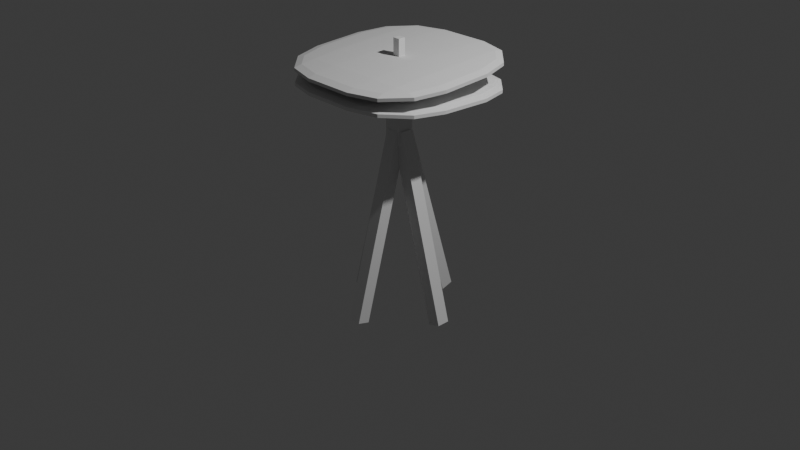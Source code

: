 # Source: plates.blend  (saved by Blender 4.5.90; exported with 4.5.12 LTS)
import bpy
from mathutils import Matrix  # noqa: F401  (used for matrix-valued properties, if any)

bpy.ops.wm.read_factory_settings(use_empty=True)
scene = bpy.context.scene
scene.name = 'Scene'

# ---- collections
col_collection = bpy.data.collections.new('Collection'); scene.collection.children.link(col_collection)

# ---- world
world_world = bpy.data.worlds.new('World'); scene.world = world_world
world_world.use_nodes = True; world_world.node_tree.nodes.clear()
_N = world_world.node_tree.nodes; _L = world_world.node_tree.links
n0 = _N.new('ShaderNodeOutputWorld'); n0.name = 'World Output'; n0.location = (200, 100)
n1 = _N.new('ShaderNodeBackground'); n1.name = 'Background'; n1.location = (-200, 100)
n1.inputs[0].default_value = (0.05088, 0.05088, 0.05088, 1.0)
_L.new(n1.outputs[0], n0.inputs[0])
n0.is_active_output = True
world_world.color = (0.05088, 0.05088, 0.05088)
world_world.sun_shadow_jitter_overblur = 0.0

# ---- cameras
cam_camera = bpy.data.cameras.new('Camera')
cam_camera.clip_end = 100.0
cam_camera.ortho_scale = 7.314

# ---- lights
light_light = bpy.data.lights.new('Light', 'POINT')
light_light.energy = 1000.0
light_light.shadow_soft_size = 0.1

# ---- meshes
me_cube_004 = bpy.data.meshes.new('Cube.004')
me_cube_004.from_pydata([(-1.0, -1.0, -1.0), (-1.0, -1.0, 1.0), (-1.0, 1.0, -1.0), (-1.0, 1.0, 1.0), (1.0, -1.0, -1.0), (1.0, -1.0, 1.0), (1.0, 1.0, -1.0), (1.0, 1.0, 1.0)], [], [(0, 1, 3, 2), (2, 3, 7, 6), (6, 7, 5, 4), (4, 5, 1, 0), (2, 6, 4, 0), (7, 3, 1, 5)])
_uv = me_cube_004.uv_layers.new(name='UVMap')
_uv.uv.foreach_set('vector', [0.375, 0.0, 0.625, 0.0, 0.625, 0.25, 0.375, 0.25, 0.375, 0.25, 0.625, 0.25, 0.625, 0.5, 0.375, 0.5, 0.375, 0.5, 0.625, 0.5, 0.625, 0.75, 0.375, 0.75, 0.375, 0.75, 0.625, 0.75, 0.625, 1.0, 0.375, 1.0, 0.125, 0.5, 0.375, 0.5, 0.375, 0.75, 0.125, 0.75, 0.625, 0.5, 0.875, 0.5, 0.875, 0.75, 0.625, 0.75])
me_cube_004.update()
me_cube_003 = bpy.data.meshes.new('Cube.003')
me_cube_003.from_pydata([(-1.0, -1.0, -1.0), (-1.0, -1.0, 1.0), (-1.0, 1.0, -1.0), (-1.0, 1.0, 1.0), (1.0, -1.0, -1.0), (1.0, -1.0, 1.0), (1.0, 1.0, -1.0), (1.0, 1.0, 1.0)], [], [(0, 1, 3, 2), (2, 3, 7, 6), (6, 7, 5, 4), (4, 5, 1, 0), (2, 6, 4, 0), (7, 3, 1, 5)])
_uv = me_cube_003.uv_layers.new(name='UVMap')
_uv.uv.foreach_set('vector', [0.375, 0.0, 0.625, 0.0, 0.625, 0.25, 0.375, 0.25, 0.375, 0.25, 0.625, 0.25, 0.625, 0.5, 0.375, 0.5, 0.375, 0.5, 0.625, 0.5, 0.625, 0.75, 0.375, 0.75, 0.375, 0.75, 0.625, 0.75, 0.625, 1.0, 0.375, 1.0, 0.125, 0.5, 0.375, 0.5, 0.375, 0.75, 0.125, 0.75, 0.625, 0.5, 0.875, 0.5, 0.875, 0.75, 0.625, 0.75])
me_cube_003.update()
me_cube_002 = bpy.data.meshes.new('Cube.002')
me_cube_002.from_pydata([(-1.0, -1.0, -1.0), (-1.0, -1.0, 1.0), (-1.0, 1.0, -1.0), (-1.0, 1.0, 1.0), (1.0, -1.0, -1.0), (1.0, -1.0, 1.0), (1.0, 1.0, -1.0), (1.0, 1.0, 1.0)], [], [(0, 1, 3, 2), (2, 3, 7, 6), (6, 7, 5, 4), (4, 5, 1, 0), (2, 6, 4, 0), (7, 3, 1, 5)])
_uv = me_cube_002.uv_layers.new(name='UVMap')
_uv.uv.foreach_set('vector', [0.375, 0.0, 0.625, 0.0, 0.625, 0.25, 0.375, 0.25, 0.375, 0.25, 0.625, 0.25, 0.625, 0.5, 0.375, 0.5, 0.375, 0.5, 0.625, 0.5, 0.625, 0.75, 0.375, 0.75, 0.375, 0.75, 0.625, 0.75, 0.625, 1.0, 0.375, 1.0, 0.125, 0.5, 0.375, 0.5, 0.375, 0.75, 0.125, 0.75, 0.625, 0.5, 0.875, 0.5, 0.875, 0.75, 0.625, 0.75])
me_cube_002.update()
me_cube_001 = bpy.data.meshes.new('Cube.001')
me_cube_001.from_pydata([(-1.0, -1.0, -1.0), (-1.0, -1.0, 1.0), (-1.0, 1.0, -1.0), (-1.0, 1.0, 1.0), (1.0, -1.0, -1.0), (1.0, -1.0, 1.0), (1.0, 1.0, -1.0), (1.0, 1.0, 1.0)], [], [(0, 1, 3, 2), (2, 3, 7, 6), (6, 7, 5, 4), (4, 5, 1, 0), (2, 6, 4, 0), (7, 3, 1, 5)])
_uv = me_cube_001.uv_layers.new(name='UVMap')
_uv.uv.foreach_set('vector', [0.375, 0.0, 0.625, 0.0, 0.625, 0.25, 0.375, 0.25, 0.375, 0.25, 0.625, 0.25, 0.625, 0.5, 0.375, 0.5, 0.375, 0.5, 0.625, 0.5, 0.625, 0.75, 0.375, 0.75, 0.375, 0.75, 0.625, 0.75, 0.625, 1.0, 0.375, 1.0, 0.125, 0.5, 0.375, 0.5, 0.375, 0.75, 0.125, 0.75, 0.625, 0.5, 0.875, 0.5, 0.875, 0.75, 0.625, 0.75])
me_cube_001.update()
me_cube_005 = bpy.data.meshes.new('Cube.005')
me_cube_005.from_pydata([(-1.0, -1.0, -1.0), (-1.0, -1.0, 1.0), (-1.0, 1.0, -1.0), (-1.0, 1.0, 1.0), (1.0, -1.0, -1.0), (1.0, -1.0, 1.0), (1.0, 1.0, -1.0), (1.0, 1.0, 1.0)], [], [(0, 1, 3, 2), (2, 3, 7, 6), (6, 7, 5, 4), (4, 5, 1, 0), (2, 6, 4, 0), (7, 3, 1, 5)])
_uv = me_cube_005.uv_layers.new(name='UVMap')
_uv.uv.foreach_set('vector', [0.375, 0.0, 0.625, 0.0, 0.625, 0.25, 0.375, 0.25, 0.375, 0.25, 0.625, 0.25, 0.625, 0.5, 0.375, 0.5, 0.375, 0.5, 0.625, 0.5, 0.625, 0.75, 0.375, 0.75, 0.375, 0.75, 0.625, 0.75, 0.625, 1.0, 0.375, 1.0, 0.125, 0.5, 0.375, 0.5, 0.375, 0.75, 0.125, 0.75, 0.625, 0.5, 0.875, 0.5, 0.875, 0.75, 0.625, 0.75])
me_cube_005.update()
me_cube_006 = bpy.data.meshes.new('Cube.006')
me_cube_006.from_pydata([(-0.3004, -0.3004, -1.0), (-0.3004, -1.0, -0.3004), (-1.0, -0.3004, -0.3004), (-0.3004, -0.6498, -0.9065), (-0.6498, -0.3004, -0.9065), (-0.635, -0.635, -0.8158), (-0.6498, -0.9065, -0.3004), (-0.3004, -0.9065, -0.6498), (-0.635, -0.8158, -0.635), (-0.9065, -0.3004, -0.6498), (-0.9065, -0.6498, -0.3004), (-0.8158, -0.635, -0.635), (-0.3004, -1.0, 0.3004), (-0.3004, -0.3004, 1.0), (-1.0, -0.3004, 0.3004), (-0.3004, -0.9065, 0.6498), (-0.6498, -0.9065, 0.3004), (-0.635, -0.8158, 0.635), (-0.6498, -0.3004, 0.9065), (-0.3004, -0.6498, 0.9065), (-0.635, -0.635, 0.8158), (-0.9065, -0.6498, 0.3004), (-0.9065, -0.3004, 0.6498), (-0.8158, -0.635, 0.635), (-0.3004, 0.3004, -1.0), (-1.0, 0.3004, -0.3004), (-0.3004, 1.0, -0.3004), (-0.6498, 0.3004, -0.9065), (-0.3004, 0.6498, -0.9065), (-0.635, 0.635, -0.8158), (-0.9065, 0.6498, -0.3004), (-0.9065, 0.3004, -0.6498), (-0.8158, 0.635, -0.635), (-0.3004, 0.9065, -0.6498), (-0.6498, 0.9065, -0.3004), (-0.635, 0.8158, -0.635), (-0.3004, 0.3004, 1.0), (-0.3004, 1.0, 0.3004), (-1.0, 0.3004, 0.3004), (-0.3004, 0.6498, 0.9065), (-0.6498, 0.3004, 0.9065), (-0.635, 0.635, 0.8158), (-0.6498, 0.9065, 0.3004), (-0.3004, 0.9065, 0.6498), (-0.635, 0.8158, 0.635), (-0.9065, 0.3004, 0.6498), (-0.9065, 0.6498, 0.3004), (-0.8158, 0.635, 0.635), (0.3004, -0.3004, -1.0), (1.0, -0.3004, -0.3004), (0.3004, -1.0, -0.3004), (0.6498, -0.3004, -0.9065), (0.3004, -0.6498, -0.9065), (0.635, -0.635, -0.8158), (0.9065, -0.6498, -0.3004), (0.9065, -0.3004, -0.6498), (0.8158, -0.635, -0.635), (0.3004, -0.9065, -0.6498), (0.6498, -0.9065, -0.3004), (0.635, -0.8158, -0.635), (0.3004, -0.3004, 1.0), (0.3004, -1.0, 0.3004), (1.0, -0.3004, 0.3004), (0.3004, -0.6498, 0.9065), (0.6498, -0.3004, 0.9065), (0.635, -0.635, 0.8158), (0.6498, -0.9065, 0.3004), (0.3004, -0.9065, 0.6498), (0.635, -0.8158, 0.635), (0.9065, -0.3004, 0.6498), (0.9065, -0.6498, 0.3004), (0.8158, -0.635, 0.635), (0.3004, 0.3004, -1.0), (0.3004, 1.0, -0.3004), (1.0, 0.3004, -0.3004), (0.3004, 0.6498, -0.9065), (0.6498, 0.3004, -0.9065), (0.635, 0.635, -0.8158), (0.6498, 0.9065, -0.3004), (0.3004, 0.9065, -0.6498), (0.635, 0.8158, -0.635), (0.9065, 0.3004, -0.6498), (0.9065, 0.6498, -0.3004), (0.8158, 0.635, -0.635), (0.3004, 0.3004, 1.0), (1.0, 0.3004, 0.3004), (0.3004, 1.0, 0.3004), (0.6498, 0.3004, 0.9065), (0.3004, 0.6498, 0.9065), (0.635, 0.635, 0.8158), (0.9065, 0.6498, 0.3004), (0.9065, 0.3004, 0.6498), (0.8158, 0.635, 0.635), (0.3004, 0.9065, 0.6498), (0.6498, 0.9065, 0.3004), (0.635, 0.8158, 0.635)], [], [(0, 3, 5, 4), (3, 7, 8, 5), (1, 6, 8, 7), (6, 10, 11, 8), (2, 9, 11, 10), (9, 4, 5, 11), (5, 8, 11), (12, 15, 17, 16), (15, 19, 20, 17), (13, 18, 20, 19), (18, 22, 23, 20), (14, 21, 23, 22), (21, 16, 17, 23), (17, 20, 23), (24, 27, 29, 28), (27, 31, 32, 29), (25, 30, 32, 31), (30, 34, 35, 32), (26, 33, 35, 34), (33, 28, 29, 35), (29, 32, 35), (36, 39, 41, 40), (39, 43, 44, 41), (37, 42, 44, 43), (42, 46, 47, 44), (38, 45, 47, 46), (45, 40, 41, 47), (41, 44, 47), (48, 51, 53, 52), (51, 55, 56, 53), (49, 54, 56, 55), (54, 58, 59, 56), (50, 57, 59, 58), (57, 52, 53, 59), (53, 56, 59), (60, 63, 65, 64), (63, 67, 68, 65), (61, 66, 68, 67), (66, 70, 71, 68), (62, 69, 71, 70), (69, 64, 65, 71), (65, 68, 71), (72, 75, 77, 76), (75, 79, 80, 77), (73, 78, 80, 79), (78, 82, 83, 80), (74, 81, 83, 82), (81, 76, 77, 83), (77, 80, 83), (84, 87, 89, 88), (87, 91, 92, 89), (85, 90, 92, 91), (90, 94, 95, 92), (86, 93, 95, 94), (93, 88, 89, 95), (89, 92, 95), (24, 0, 4, 27), (27, 4, 9, 31), (31, 9, 2, 25), (1, 12, 16, 6), (6, 16, 21, 10), (10, 21, 14, 2), (13, 36, 40, 18), (18, 40, 45, 22), (22, 45, 38, 14), (37, 26, 34, 42), (42, 34, 30, 46), (46, 30, 25, 38), (72, 24, 28, 75), (75, 28, 33, 79), (79, 33, 26, 73), (36, 84, 88, 39), (39, 88, 93, 43), (43, 93, 86, 37), (85, 74, 82, 90), (90, 82, 78, 94), (94, 78, 73, 86), (48, 72, 76, 51), (51, 76, 81, 55), (55, 81, 74, 49), (84, 60, 64, 87), (87, 64, 69, 91), (91, 69, 62, 85), (61, 50, 58, 66), (66, 58, 54, 70), (70, 54, 49, 62), (0, 48, 52, 3), (3, 52, 57, 7), (7, 57, 50, 1), (60, 13, 19, 63), (63, 19, 15, 67), (67, 15, 12, 61), (24, 72, 48, 0), (2, 14, 38, 25), (50, 61, 12, 1), (84, 36, 13, 60), (26, 37, 86, 73), (74, 85, 62, 49)])
_uv = me_cube_006.uv_layers.new(name='UVMap')
_uv.uv.foreach_set('vector', [0.2124, 0.6626, 0.2124, 0.75, 0.125, 0.7044, 0.125, 0.6626, 0.375, 0.9126, 0.4188, 0.9126, 0.4206, 1.0, 0.375, 1.0, 0.4624, 0.9126, 0.4624, 1.0, 0.4206, 1.0, 0.4188, 0.9126, 0.4624, 0.0, 0.4624, 0.04378, 0.4206, 0.04563, 0.4206, 0.0, 0.4624, 0.08745, 0.4188, 0.08745, 0.4206, 0.04563, 0.4624, 0.04378, 0.4188, 0.08745, 0.375, 0.08745, 0.375, 0.04563, 0.4206, 0.04563, 0.375, 0.04563, 0.4206, 0.0, 0.4206, 0.04563, 0.5376, 0.9126, 0.5812, 0.9126, 0.5794, 1.0, 0.5376, 1.0, 0.5812, 0.9126, 0.625, 0.9126, 0.625, 1.0, 0.5794, 1.0, 0.7876, 0.6626, 0.875, 0.6626, 0.875, 0.7044, 0.7876, 0.75, 0.625, 0.08745, 0.5812, 0.08745, 0.5794, 0.04563, 0.625, 0.04563, 0.5376, 0.08745, 0.5376, 0.04378, 0.5794, 0.04563, 0.5812, 0.08745, 0.5376, 0.04378, 0.5376, 0.0, 0.5794, 0.0, 0.5794, 0.04563, 0.5794, 0.0, 0.625, 0.04563, 0.5794, 0.04563, 0.2124, 0.5874, 0.125, 0.5874, 0.125, 0.5456, 0.2124, 0.5, 0.375, 0.1626, 0.4188, 0.1626, 0.4206, 0.2044, 0.375, 0.2245, 0.4624, 0.1626, 0.4624, 0.2062, 0.4206, 0.2044, 0.4188, 0.1626, 0.4624, 0.2062, 0.4624, 0.2938, 0.4206, 0.2903, 0.4206, 0.2044, 0.4624, 0.3374, 0.4188, 0.3374, 0.4206, 0.2903, 0.4624, 0.2938, 0.4188, 0.3374, 0.375, 0.3374, 0.375, 0.2245, 0.4206, 0.2903, 0.375, 0.2245, 0.4206, 0.2044, 0.4206, 0.2903, 0.7876, 0.5874, 0.7876, 0.5, 0.875, 0.5456, 0.875, 0.5874, 0.625, 0.3374, 0.5812, 0.3374, 0.5794, 0.2903, 0.625, 0.2245, 0.5376, 0.3374, 0.5376, 0.2938, 0.5794, 0.2903, 0.5812, 0.3374, 0.5376, 0.2938, 0.5376, 0.2062, 0.5794, 0.2044, 0.5794, 0.2903, 0.5376, 0.1626, 0.5812, 0.1626, 0.5794, 0.2044, 0.5376, 0.2062, 0.5812, 0.1626, 0.625, 0.1626, 0.625, 0.2245, 0.5794, 0.2044, 0.625, 0.2245, 0.5794, 0.2903, 0.5794, 0.2044, 0.2876, 0.6626, 0.3312, 0.6626, 0.3461, 0.7668, 0.3301, 0.7925, 0.3312, 0.6626, 0.4188, 0.6626, 0.4206, 0.7097, 0.3461, 0.7668, 0.4624, 0.6626, 0.4624, 0.7062, 0.4206, 0.7097, 0.4188, 0.6626, 0.4624, 0.7062, 0.4624, 0.7938, 0.4206, 0.7956, 0.4206, 0.7097, 0.4624, 0.8374, 0.4188, 0.8374, 0.4206, 0.7956, 0.4624, 0.7938, 0.4188, 0.8374, 0.3301, 0.7925, 0.3461, 0.7668, 0.4206, 0.7956, 0.3461, 0.7668, 0.4206, 0.7097, 0.4206, 0.7956, 0.7124, 0.6626, 0.6699, 0.7925, 0.6539, 0.7668, 0.6688, 0.6626, 0.6699, 0.7925, 0.5812, 0.8374, 0.5794, 0.7956, 0.6539, 0.7668, 0.5376, 0.8374, 0.5376, 0.7938, 0.5794, 0.7956, 0.5812, 0.8374, 0.5376, 0.7938, 0.5376, 0.7062, 0.5794, 0.7097, 0.5794, 0.7956, 0.5376, 0.6626, 0.5812, 0.6626, 0.5794, 0.7097, 0.5376, 0.7062, 0.5812, 0.6626, 0.6688, 0.6626, 0.6539, 0.7668, 0.5794, 0.7097, 0.6539, 0.7668, 0.5794, 0.7956, 0.5794, 0.7097, 0.2876, 0.5874, 0.3301, 0.4575, 0.3461, 0.4832, 0.3312, 0.5874, 0.3301, 0.4575, 0.4188, 0.4126, 0.4206, 0.4544, 0.3461, 0.4832, 0.4624, 0.4126, 0.4624, 0.4562, 0.4206, 0.4544, 0.4188, 0.4126, 0.4624, 0.4562, 0.4624, 0.5438, 0.4206, 0.5403, 0.4206, 0.4544, 0.4624, 0.5874, 0.4188, 0.5874, 0.4206, 0.5403, 0.4624, 0.5438, 0.4188, 0.5874, 0.3312, 0.5874, 0.3461, 0.4832, 0.4206, 0.5403, 0.3461, 0.4832, 0.4206, 0.4544, 0.4206, 0.5403, 0.7124, 0.5874, 0.6688, 0.5874, 0.6539, 0.4832, 0.6699, 0.4575, 0.6688, 0.5874, 0.5812, 0.5874, 0.5794, 0.5403, 0.6539, 0.4832, 0.5376, 0.5874, 0.5376, 0.5438, 0.5794, 0.5403, 0.5812, 0.5874, 0.5376, 0.5438, 0.5376, 0.4562, 0.5794, 0.4544, 0.5794, 0.5403, 0.5376, 0.4126, 0.5812, 0.4126, 0.5794, 0.4544, 0.5376, 0.4562, 0.5812, 0.4126, 0.6699, 0.4575, 0.6539, 0.4832, 0.5794, 0.4544, 0.6539, 0.4832, 0.5794, 0.5403, 0.5794, 0.4544, 0.2124, 0.5874, 0.2124, 0.6626, 0.125, 0.6626, 0.125, 0.5874, 0.375, 0.1626, 0.375, 0.08745, 0.4188, 0.08745, 0.4188, 0.1626, 0.4188, 0.1626, 0.4188, 0.08745, 0.4624, 0.08745, 0.4624, 0.1626, 0.4624, 0.9126, 0.5376, 0.9126, 0.5376, 1.0, 0.4624, 1.0, 0.4624, 0.0, 0.5376, 0.0, 0.5376, 0.04378, 0.4624, 0.04378, 0.4624, 0.04378, 0.5376, 0.04378, 0.5376, 0.08745, 0.4624, 0.08745, 0.7876, 0.6626, 0.7876, 0.5874, 0.875, 0.5874, 0.875, 0.6626, 0.625, 0.08745, 0.625, 0.1626, 0.5812, 0.1626, 0.5812, 0.08745, 0.5812, 0.08745, 0.5812, 0.1626, 0.5376, 0.1626, 0.5376, 0.08745, 0.5376, 0.3374, 0.4624, 0.3374, 0.4624, 0.2938, 0.5376, 0.2938, 0.5376, 0.2938, 0.4624, 0.2938, 0.4624, 0.2062, 0.5376, 0.2062, 0.5376, 0.2062, 0.4624, 0.2062, 0.4624, 0.1626, 0.5376, 0.1626, 0.2876, 0.5874, 0.2124, 0.5874, 0.2124, 0.5, 0.3301, 0.4575, 0.3301, 0.4575, 0.375, 0.3374, 0.4188, 0.3374, 0.4188, 0.4126, 0.4188, 0.4126, 0.4188, 0.3374, 0.4624, 0.3374, 0.4624, 0.4126, 0.7876, 0.5874, 0.7124, 0.5874, 0.6699, 0.4575, 0.7876, 0.5, 0.625, 0.3374, 0.6699, 0.4575, 0.5812, 0.4126, 0.5812, 0.3374, 0.5812, 0.3374, 0.5812, 0.4126, 0.5376, 0.4126, 0.5376, 0.3374, 0.5376, 0.5874, 0.4624, 0.5874, 0.4624, 0.5438, 0.5376, 0.5438, 0.5376, 0.5438, 0.4624, 0.5438, 0.4624, 0.4562, 0.5376, 0.4562, 0.5376, 0.4562, 0.4624, 0.4562, 0.4624, 0.4126, 0.5376, 0.4126, 0.2876, 0.6626, 0.2876, 0.5874, 0.3312, 0.5874, 0.3312, 0.6626, 0.3312, 0.6626, 0.3312, 0.5874, 0.4188, 0.5874, 0.4188, 0.6626, 0.4188, 0.6626, 0.4188, 0.5874, 0.4624, 0.5874, 0.4624, 0.6626, 0.7124, 0.5874, 0.7124, 0.6626, 0.6688, 0.6626, 0.6688, 0.5874, 0.6688, 0.5874, 0.6688, 0.6626, 0.5812, 0.6626, 0.5812, 0.5874, 0.5812, 0.5874, 0.5812, 0.6626, 0.5376, 0.6626, 0.5376, 0.5874, 0.5376, 0.8374, 0.4624, 0.8374, 0.4624, 0.7938, 0.5376, 0.7938, 0.5376, 0.7938, 0.4624, 0.7938, 0.4624, 0.7062, 0.5376, 0.7062, 0.5376, 0.7062, 0.4624, 0.7062, 0.4624, 0.6626, 0.5376, 0.6626, 0.2124, 0.6626, 0.2876, 0.6626, 0.3301, 0.7925, 0.2124, 0.75, 0.375, 0.9126, 0.3301, 0.7925, 0.4188, 0.8374, 0.4188, 0.9126, 0.4188, 0.9126, 0.4188, 0.8374, 0.4624, 0.8374, 0.4624, 0.9126, 0.7124, 0.6626, 0.7876, 0.6626, 0.7876, 0.75, 0.6699, 0.7925, 0.6699, 0.7925, 0.625, 0.9126, 0.5812, 0.9126, 0.5812, 0.8374, 0.5812, 0.8374, 0.5812, 0.9126, 0.5376, 0.9126, 0.5376, 0.8374, 0.2124, 0.5874, 0.2876, 0.5874, 0.2876, 0.6626, 0.2124, 0.6626, 0.4624, 0.08745, 0.5376, 0.08745, 0.5376, 0.1626, 0.4624, 0.1626, 0.4624, 0.8374, 0.5376, 0.8374, 0.5376, 0.9126, 0.4624, 0.9126, 0.7124, 0.5874, 0.7876, 0.5874, 0.7876, 0.6626, 0.7124, 0.6626, 0.4624, 0.3374, 0.5376, 0.3374, 0.5376, 0.4126, 0.4624, 0.4126, 0.4624, 0.5874, 0.5376, 0.5874, 0.5376, 0.6626, 0.4624, 0.6626])
me_cube_006.update()
me_cube_007 = bpy.data.meshes.new('Cube.007')
me_cube_007.from_pydata([(-1.0, -1.0, -1.0), (-1.0, -1.0, 1.0), (-1.0, 1.0, -1.0), (-1.0, 1.0, 1.0), (1.0, -1.0, -1.0), (1.0, -1.0, 1.0), (1.0, 1.0, -1.0), (1.0, 1.0, 1.0)], [], [(0, 1, 3, 2), (2, 3, 7, 6), (6, 7, 5, 4), (4, 5, 1, 0), (2, 6, 4, 0), (7, 3, 1, 5)])
_uv = me_cube_007.uv_layers.new(name='UVMap')
_uv.uv.foreach_set('vector', [0.375, 0.0, 0.625, 0.0, 0.625, 0.25, 0.375, 0.25, 0.375, 0.25, 0.625, 0.25, 0.625, 0.5, 0.375, 0.5, 0.375, 0.5, 0.625, 0.5, 0.625, 0.75, 0.375, 0.75, 0.375, 0.75, 0.625, 0.75, 0.625, 1.0, 0.375, 1.0, 0.125, 0.5, 0.375, 0.5, 0.375, 0.75, 0.125, 0.75, 0.625, 0.5, 0.875, 0.5, 0.875, 0.75, 0.625, 0.75])
me_cube_007.update()
me_cube_008 = bpy.data.meshes.new('Cube.008')
me_cube_008.from_pydata([(-0.3004, -0.3004, -1.0), (-0.3004, -1.0, -0.3004), (-1.0, -0.3004, -0.3004), (-0.3004, -0.6498, -0.9065), (-0.6498, -0.3004, -0.9065), (-0.635, -0.635, -0.8158), (-0.6498, -0.9065, -0.3004), (-0.3004, -0.9065, -0.6498), (-0.635, -0.8158, -0.635), (-0.9065, -0.3004, -0.6498), (-0.9065, -0.6498, -0.3004), (-0.8158, -0.635, -0.635), (-0.3004, -1.0, 0.3004), (-0.3004, -0.3004, 1.0), (-1.0, -0.3004, 0.3004), (-0.3004, -0.9065, 0.6498), (-0.6498, -0.9065, 0.3004), (-0.635, -0.8158, 0.635), (-0.6498, -0.3004, 0.9065), (-0.3004, -0.6498, 0.9065), (-0.635, -0.635, 0.8158), (-0.9065, -0.6498, 0.3004), (-0.9065, -0.3004, 0.6498), (-0.8158, -0.635, 0.635), (-0.3004, 0.3004, -1.0), (-1.0, 0.3004, -0.3004), (-0.3004, 1.0, -0.3004), (-0.6498, 0.3004, -0.9065), (-0.3004, 0.6498, -0.9065), (-0.635, 0.635, -0.8158), (-0.9065, 0.6498, -0.3004), (-0.9065, 0.3004, -0.6498), (-0.8158, 0.635, -0.635), (-0.3004, 0.9065, -0.6498), (-0.6498, 0.9065, -0.3004), (-0.635, 0.8158, -0.635), (-0.3004, 0.3004, 1.0), (-0.3004, 1.0, 0.3004), (-1.0, 0.3004, 0.3004), (-0.3004, 0.6498, 0.9065), (-0.6498, 0.3004, 0.9065), (-0.635, 0.635, 0.8158), (-0.6498, 0.9065, 0.3004), (-0.3004, 0.9065, 0.6498), (-0.635, 0.8158, 0.635), (-0.9065, 0.3004, 0.6498), (-0.9065, 0.6498, 0.3004), (-0.8158, 0.635, 0.635), (0.3004, -0.3004, -1.0), (1.0, -0.3004, -0.3004), (0.3004, -1.0, -0.3004), (0.6498, -0.3004, -0.9065), (0.3004, -0.6498, -0.9065), (0.635, -0.635, -0.8158), (0.9065, -0.6498, -0.3004), (0.9065, -0.3004, -0.6498), (0.8158, -0.635, -0.635), (0.3004, -0.9065, -0.6498), (0.6498, -0.9065, -0.3004), (0.635, -0.8158, -0.635), (0.3004, -0.3004, 1.0), (0.3004, -1.0, 0.3004), (1.0, -0.3004, 0.3004), (0.3004, -0.6498, 0.9065), (0.6498, -0.3004, 0.9065), (0.635, -0.635, 0.8158), (0.6498, -0.9065, 0.3004), (0.3004, -0.9065, 0.6498), (0.635, -0.8158, 0.635), (0.9065, -0.3004, 0.6498), (0.9065, -0.6498, 0.3004), (0.8158, -0.635, 0.635), (0.3004, 0.3004, -1.0), (0.3004, 1.0, -0.3004), (1.0, 0.3004, -0.3004), (0.3004, 0.6498, -0.9065), (0.6498, 0.3004, -0.9065), (0.635, 0.635, -0.8158), (0.6498, 0.9065, -0.3004), (0.3004, 0.9065, -0.6498), (0.635, 0.8158, -0.635), (0.9065, 0.3004, -0.6498), (0.9065, 0.6498, -0.3004), (0.8158, 0.635, -0.635), (0.3004, 0.3004, 1.0), (1.0, 0.3004, 0.3004), (0.3004, 1.0, 0.3004), (0.6498, 0.3004, 0.9065), (0.3004, 0.6498, 0.9065), (0.635, 0.635, 0.8158), (0.9065, 0.6498, 0.3004), (0.9065, 0.3004, 0.6498), (0.8158, 0.635, 0.635), (0.3004, 0.9065, 0.6498), (0.6498, 0.9065, 0.3004), (0.635, 0.8158, 0.635)], [], [(0, 3, 5, 4), (3, 7, 8, 5), (1, 6, 8, 7), (6, 10, 11, 8), (2, 9, 11, 10), (9, 4, 5, 11), (5, 8, 11), (12, 15, 17, 16), (15, 19, 20, 17), (13, 18, 20, 19), (18, 22, 23, 20), (14, 21, 23, 22), (21, 16, 17, 23), (17, 20, 23), (24, 27, 29, 28), (27, 31, 32, 29), (25, 30, 32, 31), (30, 34, 35, 32), (26, 33, 35, 34), (33, 28, 29, 35), (29, 32, 35), (36, 39, 41, 40), (39, 43, 44, 41), (37, 42, 44, 43), (42, 46, 47, 44), (38, 45, 47, 46), (45, 40, 41, 47), (41, 44, 47), (48, 51, 53, 52), (51, 55, 56, 53), (49, 54, 56, 55), (54, 58, 59, 56), (50, 57, 59, 58), (57, 52, 53, 59), (53, 56, 59), (60, 63, 65, 64), (63, 67, 68, 65), (61, 66, 68, 67), (66, 70, 71, 68), (62, 69, 71, 70), (69, 64, 65, 71), (65, 68, 71), (72, 75, 77, 76), (75, 79, 80, 77), (73, 78, 80, 79), (78, 82, 83, 80), (74, 81, 83, 82), (81, 76, 77, 83), (77, 80, 83), (84, 87, 89, 88), (87, 91, 92, 89), (85, 90, 92, 91), (90, 94, 95, 92), (86, 93, 95, 94), (93, 88, 89, 95), (89, 92, 95), (24, 0, 4, 27), (27, 4, 9, 31), (31, 9, 2, 25), (1, 12, 16, 6), (6, 16, 21, 10), (10, 21, 14, 2), (13, 36, 40, 18), (18, 40, 45, 22), (22, 45, 38, 14), (37, 26, 34, 42), (42, 34, 30, 46), (46, 30, 25, 38), (72, 24, 28, 75), (75, 28, 33, 79), (79, 33, 26, 73), (36, 84, 88, 39), (39, 88, 93, 43), (43, 93, 86, 37), (85, 74, 82, 90), (90, 82, 78, 94), (94, 78, 73, 86), (48, 72, 76, 51), (51, 76, 81, 55), (55, 81, 74, 49), (84, 60, 64, 87), (87, 64, 69, 91), (91, 69, 62, 85), (61, 50, 58, 66), (66, 58, 54, 70), (70, 54, 49, 62), (0, 48, 52, 3), (3, 52, 57, 7), (7, 57, 50, 1), (60, 13, 19, 63), (63, 19, 15, 67), (67, 15, 12, 61), (24, 72, 48, 0), (2, 14, 38, 25), (50, 61, 12, 1), (84, 36, 13, 60), (26, 37, 86, 73), (74, 85, 62, 49)])
_uv = me_cube_008.uv_layers.new(name='UVMap')
_uv.uv.foreach_set('vector', [0.2124, 0.6626, 0.2124, 0.75, 0.125, 0.7044, 0.125, 0.6626, 0.375, 0.9126, 0.4188, 0.9126, 0.4206, 1.0, 0.375, 1.0, 0.4624, 0.9126, 0.4624, 1.0, 0.4206, 1.0, 0.4188, 0.9126, 0.4624, 0.0, 0.4624, 0.04378, 0.4206, 0.04563, 0.4206, 0.0, 0.4624, 0.08745, 0.4188, 0.08745, 0.4206, 0.04563, 0.4624, 0.04378, 0.4188, 0.08745, 0.375, 0.08745, 0.375, 0.04563, 0.4206, 0.04563, 0.375, 0.04563, 0.4206, 0.0, 0.4206, 0.04563, 0.5376, 0.9126, 0.5812, 0.9126, 0.5794, 1.0, 0.5376, 1.0, 0.5812, 0.9126, 0.625, 0.9126, 0.625, 1.0, 0.5794, 1.0, 0.7876, 0.6626, 0.875, 0.6626, 0.875, 0.7044, 0.7876, 0.75, 0.625, 0.08745, 0.5812, 0.08745, 0.5794, 0.04563, 0.625, 0.04563, 0.5376, 0.08745, 0.5376, 0.04378, 0.5794, 0.04563, 0.5812, 0.08745, 0.5376, 0.04378, 0.5376, 0.0, 0.5794, 0.0, 0.5794, 0.04563, 0.5794, 0.0, 0.625, 0.04563, 0.5794, 0.04563, 0.2124, 0.5874, 0.125, 0.5874, 0.125, 0.5456, 0.2124, 0.5, 0.375, 0.1626, 0.4188, 0.1626, 0.4206, 0.2044, 0.375, 0.2245, 0.4624, 0.1626, 0.4624, 0.2062, 0.4206, 0.2044, 0.4188, 0.1626, 0.4624, 0.2062, 0.4624, 0.2938, 0.4206, 0.2903, 0.4206, 0.2044, 0.4624, 0.3374, 0.4188, 0.3374, 0.4206, 0.2903, 0.4624, 0.2938, 0.4188, 0.3374, 0.375, 0.3374, 0.375, 0.2245, 0.4206, 0.2903, 0.375, 0.2245, 0.4206, 0.2044, 0.4206, 0.2903, 0.7876, 0.5874, 0.7876, 0.5, 0.875, 0.5456, 0.875, 0.5874, 0.625, 0.3374, 0.5812, 0.3374, 0.5794, 0.2903, 0.625, 0.2245, 0.5376, 0.3374, 0.5376, 0.2938, 0.5794, 0.2903, 0.5812, 0.3374, 0.5376, 0.2938, 0.5376, 0.2062, 0.5794, 0.2044, 0.5794, 0.2903, 0.5376, 0.1626, 0.5812, 0.1626, 0.5794, 0.2044, 0.5376, 0.2062, 0.5812, 0.1626, 0.625, 0.1626, 0.625, 0.2245, 0.5794, 0.2044, 0.625, 0.2245, 0.5794, 0.2903, 0.5794, 0.2044, 0.2876, 0.6626, 0.3312, 0.6626, 0.3461, 0.7668, 0.3301, 0.7925, 0.3312, 0.6626, 0.4188, 0.6626, 0.4206, 0.7097, 0.3461, 0.7668, 0.4624, 0.6626, 0.4624, 0.7062, 0.4206, 0.7097, 0.4188, 0.6626, 0.4624, 0.7062, 0.4624, 0.7938, 0.4206, 0.7956, 0.4206, 0.7097, 0.4624, 0.8374, 0.4188, 0.8374, 0.4206, 0.7956, 0.4624, 0.7938, 0.4188, 0.8374, 0.3301, 0.7925, 0.3461, 0.7668, 0.4206, 0.7956, 0.3461, 0.7668, 0.4206, 0.7097, 0.4206, 0.7956, 0.7124, 0.6626, 0.6699, 0.7925, 0.6539, 0.7668, 0.6688, 0.6626, 0.6699, 0.7925, 0.5812, 0.8374, 0.5794, 0.7956, 0.6539, 0.7668, 0.5376, 0.8374, 0.5376, 0.7938, 0.5794, 0.7956, 0.5812, 0.8374, 0.5376, 0.7938, 0.5376, 0.7062, 0.5794, 0.7097, 0.5794, 0.7956, 0.5376, 0.6626, 0.5812, 0.6626, 0.5794, 0.7097, 0.5376, 0.7062, 0.5812, 0.6626, 0.6688, 0.6626, 0.6539, 0.7668, 0.5794, 0.7097, 0.6539, 0.7668, 0.5794, 0.7956, 0.5794, 0.7097, 0.2876, 0.5874, 0.3301, 0.4575, 0.3461, 0.4832, 0.3312, 0.5874, 0.3301, 0.4575, 0.4188, 0.4126, 0.4206, 0.4544, 0.3461, 0.4832, 0.4624, 0.4126, 0.4624, 0.4562, 0.4206, 0.4544, 0.4188, 0.4126, 0.4624, 0.4562, 0.4624, 0.5438, 0.4206, 0.5403, 0.4206, 0.4544, 0.4624, 0.5874, 0.4188, 0.5874, 0.4206, 0.5403, 0.4624, 0.5438, 0.4188, 0.5874, 0.3312, 0.5874, 0.3461, 0.4832, 0.4206, 0.5403, 0.3461, 0.4832, 0.4206, 0.4544, 0.4206, 0.5403, 0.7124, 0.5874, 0.6688, 0.5874, 0.6539, 0.4832, 0.6699, 0.4575, 0.6688, 0.5874, 0.5812, 0.5874, 0.5794, 0.5403, 0.6539, 0.4832, 0.5376, 0.5874, 0.5376, 0.5438, 0.5794, 0.5403, 0.5812, 0.5874, 0.5376, 0.5438, 0.5376, 0.4562, 0.5794, 0.4544, 0.5794, 0.5403, 0.5376, 0.4126, 0.5812, 0.4126, 0.5794, 0.4544, 0.5376, 0.4562, 0.5812, 0.4126, 0.6699, 0.4575, 0.6539, 0.4832, 0.5794, 0.4544, 0.6539, 0.4832, 0.5794, 0.5403, 0.5794, 0.4544, 0.2124, 0.5874, 0.2124, 0.6626, 0.125, 0.6626, 0.125, 0.5874, 0.375, 0.1626, 0.375, 0.08745, 0.4188, 0.08745, 0.4188, 0.1626, 0.4188, 0.1626, 0.4188, 0.08745, 0.4624, 0.08745, 0.4624, 0.1626, 0.4624, 0.9126, 0.5376, 0.9126, 0.5376, 1.0, 0.4624, 1.0, 0.4624, 0.0, 0.5376, 0.0, 0.5376, 0.04378, 0.4624, 0.04378, 0.4624, 0.04378, 0.5376, 0.04378, 0.5376, 0.08745, 0.4624, 0.08745, 0.7876, 0.6626, 0.7876, 0.5874, 0.875, 0.5874, 0.875, 0.6626, 0.625, 0.08745, 0.625, 0.1626, 0.5812, 0.1626, 0.5812, 0.08745, 0.5812, 0.08745, 0.5812, 0.1626, 0.5376, 0.1626, 0.5376, 0.08745, 0.5376, 0.3374, 0.4624, 0.3374, 0.4624, 0.2938, 0.5376, 0.2938, 0.5376, 0.2938, 0.4624, 0.2938, 0.4624, 0.2062, 0.5376, 0.2062, 0.5376, 0.2062, 0.4624, 0.2062, 0.4624, 0.1626, 0.5376, 0.1626, 0.2876, 0.5874, 0.2124, 0.5874, 0.2124, 0.5, 0.3301, 0.4575, 0.3301, 0.4575, 0.375, 0.3374, 0.4188, 0.3374, 0.4188, 0.4126, 0.4188, 0.4126, 0.4188, 0.3374, 0.4624, 0.3374, 0.4624, 0.4126, 0.7876, 0.5874, 0.7124, 0.5874, 0.6699, 0.4575, 0.7876, 0.5, 0.625, 0.3374, 0.6699, 0.4575, 0.5812, 0.4126, 0.5812, 0.3374, 0.5812, 0.3374, 0.5812, 0.4126, 0.5376, 0.4126, 0.5376, 0.3374, 0.5376, 0.5874, 0.4624, 0.5874, 0.4624, 0.5438, 0.5376, 0.5438, 0.5376, 0.5438, 0.4624, 0.5438, 0.4624, 0.4562, 0.5376, 0.4562, 0.5376, 0.4562, 0.4624, 0.4562, 0.4624, 0.4126, 0.5376, 0.4126, 0.2876, 0.6626, 0.2876, 0.5874, 0.3312, 0.5874, 0.3312, 0.6626, 0.3312, 0.6626, 0.3312, 0.5874, 0.4188, 0.5874, 0.4188, 0.6626, 0.4188, 0.6626, 0.4188, 0.5874, 0.4624, 0.5874, 0.4624, 0.6626, 0.7124, 0.5874, 0.7124, 0.6626, 0.6688, 0.6626, 0.6688, 0.5874, 0.6688, 0.5874, 0.6688, 0.6626, 0.5812, 0.6626, 0.5812, 0.5874, 0.5812, 0.5874, 0.5812, 0.6626, 0.5376, 0.6626, 0.5376, 0.5874, 0.5376, 0.8374, 0.4624, 0.8374, 0.4624, 0.7938, 0.5376, 0.7938, 0.5376, 0.7938, 0.4624, 0.7938, 0.4624, 0.7062, 0.5376, 0.7062, 0.5376, 0.7062, 0.4624, 0.7062, 0.4624, 0.6626, 0.5376, 0.6626, 0.2124, 0.6626, 0.2876, 0.6626, 0.3301, 0.7925, 0.2124, 0.75, 0.375, 0.9126, 0.3301, 0.7925, 0.4188, 0.8374, 0.4188, 0.9126, 0.4188, 0.9126, 0.4188, 0.8374, 0.4624, 0.8374, 0.4624, 0.9126, 0.7124, 0.6626, 0.7876, 0.6626, 0.7876, 0.75, 0.6699, 0.7925, 0.6699, 0.7925, 0.625, 0.9126, 0.5812, 0.9126, 0.5812, 0.8374, 0.5812, 0.8374, 0.5812, 0.9126, 0.5376, 0.9126, 0.5376, 0.8374, 0.2124, 0.5874, 0.2876, 0.5874, 0.2876, 0.6626, 0.2124, 0.6626, 0.4624, 0.08745, 0.5376, 0.08745, 0.5376, 0.1626, 0.4624, 0.1626, 0.4624, 0.8374, 0.5376, 0.8374, 0.5376, 0.9126, 0.4624, 0.9126, 0.7124, 0.5874, 0.7876, 0.5874, 0.7876, 0.6626, 0.7124, 0.6626, 0.4624, 0.3374, 0.5376, 0.3374, 0.5376, 0.4126, 0.4624, 0.4126, 0.4624, 0.5874, 0.5376, 0.5874, 0.5376, 0.6626, 0.4624, 0.6626])
me_cube_008.update()

# ---- objects
ob_light = bpy.data.objects.new('Light', light_light)
ob_camera = bpy.data.objects.new('Camera', cam_camera)
ob_cube_003 = bpy.data.objects.new('Cube.003', me_cube_004)
ob_cube_002 = bpy.data.objects.new('Cube.002', me_cube_003)
ob_cube_001 = bpy.data.objects.new('Cube.001', me_cube_002)
ob_cube = bpy.data.objects.new('Cube', me_cube_001)
ob_cube_004 = bpy.data.objects.new('Cube.004', me_cube_005)
ob_cube_005 = bpy.data.objects.new('Cube.005', me_cube_006)
ob_cube_006 = bpy.data.objects.new('Cube.006', me_cube_007)
ob_cube_007 = bpy.data.objects.new('Cube.007', me_cube_008)

# ---- transforms, parenting, visibility, modifiers, constraints
ob_light.location = (4.076, 1.005, 5.904)
ob_light.rotation_euler = (0.6503, 0.05522, 1.866)
ob_light.lock_rotations_4d = False
ob_light.empty_display_type = 'ARROWS'
ob_light.color = (0.0, 0.0, 0.0, 0.0)
ob_light.lineart.crease_threshold = 0.0
ob_camera.location = (7.359, -6.926, 4.958)
ob_camera.rotation_euler = (1.109, 0.0, 0.8149)
ob_camera.lock_rotations_4d = False
ob_camera.empty_display_type = 'ARROWS'
ob_camera.color = (0.0, 0.0, 0.0, 0.0)
ob_camera.display_type = 'WIRE'
ob_camera.lineart.crease_threshold = 0.0
ob_cube_003.location = (-0.2811, 0.002685, 0.0)
ob_cube_003.rotation_euler = (0.0, 0.2621, 0.0)
ob_cube_003.scale = (0.0684, 0.0684, 1.006)
ob_cube_002.location = (0.3174, -0.002488, 0.0)
ob_cube_002.rotation_euler = (0.0, -0.2728, 0.0)
ob_cube_002.scale = (0.0684, 0.0684, 1.006)
ob_cube_001.location = (0.01496, 0.3349, -0.02532)
ob_cube_001.rotation_euler = (0.2997, -0.0, 0.0)
ob_cube_001.scale = (0.0684, 0.0684, 1.006)
ob_cube.location = (0.0, -0.2939, 0.0)
ob_cube.rotation_euler = (-0.2679, -0.0, 0.0)
ob_cube.scale = (0.0684, 0.0684, 1.006)
ob_cube_004.location = (0.0, 0.0, 1.128)
ob_cube_004.scale = (0.08961, 0.08961, 0.2939)
ob_cube_005.location = (0.0, 0.0, 1.448)
ob_cube_005.rotation_euler = (-0.03696, -0.0, 0.0)
ob_cube_005.scale = (0.8892, 0.8892, -0.05623)
ob_cube_006.location = (0.0, 0.0, 1.619)
ob_cube_006.scale = (0.03848, 0.03848, 0.275)
ob_cube_007.location = (0.0, 0.0, 1.665)
ob_cube_007.rotation_euler = (0.05276, -0.0, 0.0)
ob_cube_007.scale = (0.8892, 0.8892, -0.05623)

# ---- collection membership
col_collection.objects.link(ob_light)
col_collection.objects.link(ob_camera)
col_collection.objects.link(ob_cube_003)
col_collection.objects.link(ob_cube_002)
col_collection.objects.link(ob_cube_001)
col_collection.objects.link(ob_cube)
col_collection.objects.link(ob_cube_004)
col_collection.objects.link(ob_cube_005)
col_collection.objects.link(ob_cube_006)
col_collection.objects.link(ob_cube_007)

# ---- scene / render settings (as saved in the file)
scene.camera = ob_camera
scene.frame_start = 1; scene.frame_end = 250; scene.frame_set(1)
scene.render.engine = 'BLENDER_EEVEE_NEXT'
bpy.context.view_layer.update()
